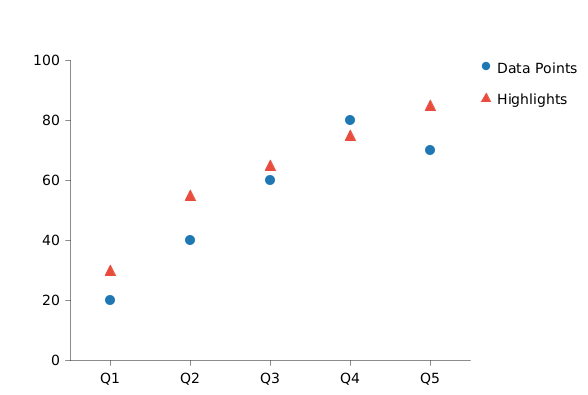

The diagram above was rendered by PlantUML. Its source (embedded in the PNG):
@startchart scatter-chart-with-styles
<style>
.datapoints {
  MarkerColor #1f77b4
  MarkerShape circle
  MarkerSize 10
}
.highlights {
  MarkerColor #e74c3c
  MarkerShape triangle
  MarkerSize 10
}
</style>

h-axis [Q1, Q2, Q3, Q4, Q5]
v-axis 0 --> 100
scatter <<datapoints>> "Data Points" [20, 40, 60, 80, 70]
scatter <<highlights>> "Highlights" [30, 55, 65, 75, 85]
legend right
@endchart